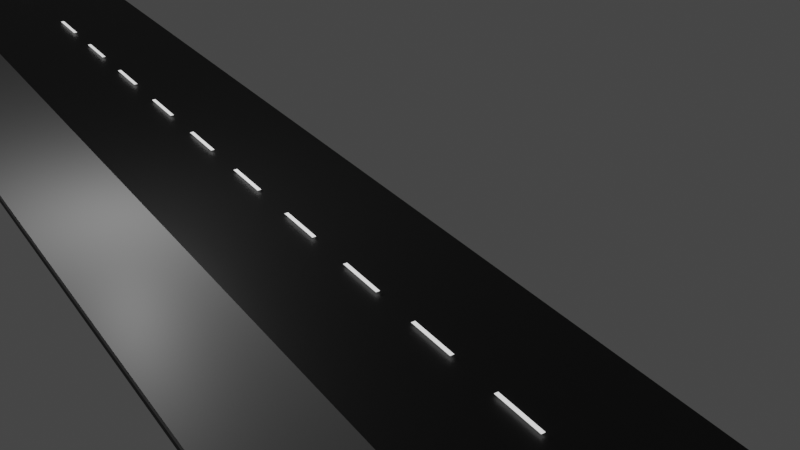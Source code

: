# Source: road.blend  (saved by Blender 2.82.7; exported with 4.5.12 LTS)
import bpy
from mathutils import Matrix  # noqa: F401  (used for matrix-valued properties, if any)

bpy.ops.wm.read_factory_settings(use_empty=True)
scene = bpy.context.scene
scene.name = 'Scene'

# ---- collections
col_collection = bpy.data.collections.new('Collection'); scene.collection.children.link(col_collection)

# ---- materials (node trees are filled in below, after node groups)
mat_sidewalk_grey = bpy.data.materials.new('sidewalk.grey')
mat_sidewalk_grey.use_transparent_shadow = False
mat_road_black = bpy.data.materials.new('road.black')
mat_road_black.use_transparent_shadow = False
mat_line_white = bpy.data.materials.new('line.white')
mat_line_white.use_transparent_shadow = False

# ---- material node trees
mat_sidewalk_grey.use_nodes = True; mat_sidewalk_grey.node_tree.nodes.clear()
_N = mat_sidewalk_grey.node_tree.nodes; _L = mat_sidewalk_grey.node_tree.links
n0 = _N.new('ShaderNodeOutputMaterial'); n0.name = 'Material Output'; n0.location = (300, 300)
n1 = _N.new('ShaderNodeBsdfPrincipled'); n1.name = 'Principled BSDF'; n1.location = (10, 300)
n1.distribution = 'GGX'
n1.subsurface_method = 'BURLEY'
n1.inputs[0].default_value = (0.2847, 0.2847, 0.2847, 1.0)
n1.inputs[3].default_value = 1.45
n1.inputs[27].default_value = (0.0, 0.0, 0.0, 1.0)
n1.inputs[28].default_value = 1.0
_L.new(n1.outputs[0], n0.inputs[0])
n0.is_active_output = True
mat_road_black.use_nodes = True; mat_road_black.node_tree.nodes.clear()
_N = mat_road_black.node_tree.nodes; _L = mat_road_black.node_tree.links
n0 = _N.new('ShaderNodeOutputMaterial'); n0.name = 'Material Output'; n0.location = (300, 300)
n1 = _N.new('ShaderNodeBsdfPrincipled'); n1.name = 'Principled BSDF'; n1.location = (10, 300)
n1.distribution = 'GGX'
n1.subsurface_method = 'BURLEY'
n1.inputs[0].default_value = (0.01314, 0.01314, 0.01314, 1.0)
n1.inputs[3].default_value = 1.45
n1.inputs[27].default_value = (0.0, 0.0, 0.0, 1.0)
n1.inputs[28].default_value = 1.0
_L.new(n1.outputs[0], n0.inputs[0])
n0.is_active_output = True
mat_line_white.use_nodes = True; mat_line_white.node_tree.nodes.clear()
_N = mat_line_white.node_tree.nodes; _L = mat_line_white.node_tree.links
n0 = _N.new('ShaderNodeOutputMaterial'); n0.name = 'Material Output'; n0.location = (300, 300)
n1 = _N.new('ShaderNodeBsdfPrincipled'); n1.name = 'Principled BSDF'; n1.location = (10, 300)
n1.distribution = 'GGX'
n1.subsurface_method = 'BURLEY'
n1.inputs[2].default_value = 0.7364
n1.inputs[3].default_value = 1.45
n1.inputs[28].default_value = 1.0
_L.new(n1.outputs[0], n0.inputs[0])
n0.is_active_output = True

# ---- world
world_world = bpy.data.worlds.new('World'); scene.world = world_world
world_world.use_nodes = True; world_world.node_tree.nodes.clear()
_N = world_world.node_tree.nodes; _L = world_world.node_tree.links
n0 = _N.new('ShaderNodeOutputWorld'); n0.name = 'World Output'; n0.location = (300, 300)
n1 = _N.new('ShaderNodeBackground'); n1.name = 'Background'; n1.location = (10, 300)
n1.inputs[0].default_value = (0.05088, 0.05088, 0.05088, 1.0)
_L.new(n1.outputs[0], n0.inputs[0])
n0.is_active_output = True
world_world.color = (0.05088, 0.05088, 0.05088)
world_world.use_sun_shadow = False
world_world.sun_shadow_jitter_overblur = 0.0

# ---- cameras
cam_camera = bpy.data.cameras.new('Camera')
cam_camera.clip_end = 100.0
cam_camera.ortho_scale = 7.314

# ---- lights
light_light = bpy.data.lights.new('Light', 'POINT')
light_light.transmission_factor = 0.0
light_light.energy = 1000.0
light_light.shadow_soft_size = 0.1
light_light.shadow_maximum_resolution = 0.006
light_light.use_absolute_resolution = True

# ---- meshes
me_cube_001 = bpy.data.meshes.new('Cube.001')
me_cube_001.from_pydata([(-1.0, -1.0, -1.0), (-1.0, -1.0, 1.0), (-1.0, 1.0, -1.0), (-1.0, 1.0, 1.0), (1.0, -1.0, -1.0), (1.0, -1.0, 1.0), (1.0, 1.0, -1.0), (1.0, 1.0, 1.0)], [], [(0, 1, 3, 2), (2, 3, 7, 6), (6, 7, 5, 4), (4, 5, 1, 0), (2, 6, 4, 0), (7, 3, 1, 5)])
_uv = me_cube_001.uv_layers.new(name='UVMap')
_uv.uv.foreach_set('vector', [0.375, 0.0, 0.625, 0.0, 0.625, 0.25, 0.375, 0.25, 0.375, 0.25, 0.625, 0.25, 0.625, 0.5, 0.375, 0.5, 0.375, 0.5, 0.625, 0.5, 0.625, 0.75, 0.375, 0.75, 0.375, 0.75, 0.625, 0.75, 0.625, 1.0, 0.375, 1.0, 0.125, 0.5, 0.375, 0.5, 0.375, 0.75, 0.125, 0.75, 0.625, 0.5, 0.875, 0.5, 0.875, 0.75, 0.625, 0.75])
me_cube_001.materials.append(mat_sidewalk_grey)
me_cube_001.use_remesh_fix_poles = True
me_cube_001.use_remesh_preserve_attributes = False
me_cube_001.use_mirror_vertex_groups = False
me_cube_001.update()
me_cube_002 = bpy.data.meshes.new('Cube.002')
me_cube_002.from_pydata([(-1.0, -1.0, -1.0), (-1.0, -1.0, 1.0), (-1.0, 1.0, -1.0), (-1.0, 1.0, 1.0), (1.0, -1.0, -1.0), (1.0, -1.0, 1.0), (1.0, 1.0, -1.0), (1.0, 1.0, 1.0), (-0.04, -0.8333, 2.0), (0.04, -0.8333, 2.0), (-0.04, -0.5, 2.0), (0.04, -0.5, 2.0)], [], [(0, 1, 3, 2), (2, 3, 7, 6), (6, 7, 5, 4), (4, 5, 1, 0), (2, 6, 4, 0), (7, 3, 1, 5), (8, 9, 11, 10)])
_uv = me_cube_002.uv_layers.new(name='UVMap')
_uv.uv.foreach_set('vector', [0.375, 0.0, 0.625, 0.0, 0.625, 0.25, 0.375, 0.25, 0.375, 0.25, 0.625, 0.25, 0.625, 0.5, 0.375, 0.5, 0.375, 0.5, 0.625, 0.5, 0.625, 0.75, 0.375, 0.75, 0.375, 0.75, 0.625, 0.75, 0.625, 1.0, 0.375, 1.0, 0.125, 0.5, 0.375, 0.5, 0.375, 0.75, 0.125, 0.75, 0.625, 0.5, 0.875, 0.5, 0.875, 0.75, 0.625, 0.75, 0.0, 0.0, 1.0, 0.0, 1.0, 1.0, 0.0, 1.0])
me_cube_002.materials.append(mat_road_black)
me_cube_002.use_remesh_fix_poles = True
me_cube_002.use_remesh_preserve_attributes = False
me_cube_002.use_mirror_vertex_groups = False
me_cube_002.update()
me_plane = bpy.data.meshes.new('Plane')
me_plane.from_pydata([(-1.0, -1.0, 0.0), (1.0, -1.0, 0.0), (-1.0, 1.0, 0.0), (1.0, 1.0, 0.0)], [], [(0, 1, 3, 2)])
_uv = me_plane.uv_layers.new(name='UVMap')
_uv.uv.foreach_set('vector', [0.0, 0.0, 1.0, 0.0, 1.0, 1.0, 0.0, 1.0])
me_plane.materials.append(mat_line_white)
me_plane.use_remesh_fix_poles = True
me_plane.use_remesh_preserve_attributes = False
me_plane.use_mirror_vertex_groups = False
me_plane.update()
me_plane_002 = bpy.data.meshes.new('Plane.002')
me_plane_002.from_pydata([(-1.0, -1.0, 0.0), (1.0, -1.0, 0.0), (-1.0, 1.0, 0.0), (1.0, 1.0, 0.0)], [], [(0, 1, 3, 2)])
_uv = me_plane_002.uv_layers.new(name='UVMap')
_uv.uv.foreach_set('vector', [0.0, 0.0, 1.0, 0.0, 1.0, 1.0, 0.0, 1.0])
me_plane_002.materials.append(mat_line_white)
me_plane_002.use_remesh_fix_poles = True
me_plane_002.use_remesh_preserve_attributes = False
me_plane_002.use_mirror_vertex_groups = False
me_plane_002.update()
me_plane_003 = bpy.data.meshes.new('Plane.003')
me_plane_003.from_pydata([(-1.0, -1.0, 0.0), (1.0, -1.0, 0.0), (-1.0, 1.0, 0.0), (1.0, 1.0, 0.0)], [], [(0, 1, 3, 2)])
_uv = me_plane_003.uv_layers.new(name='UVMap')
_uv.uv.foreach_set('vector', [0.0, 0.0, 1.0, 0.0, 1.0, 1.0, 0.0, 1.0])
me_plane_003.materials.append(mat_line_white)
me_plane_003.use_remesh_fix_poles = True
me_plane_003.use_remesh_preserve_attributes = False
me_plane_003.use_mirror_vertex_groups = False
me_plane_003.update()
me_plane_004 = bpy.data.meshes.new('Plane.004')
me_plane_004.from_pydata([(-1.0, -1.0, 0.0), (1.0, -1.0, 0.0), (-1.0, 1.0, 0.0), (1.0, 1.0, 0.0)], [], [(0, 1, 3, 2)])
_uv = me_plane_004.uv_layers.new(name='UVMap')
_uv.uv.foreach_set('vector', [0.0, 0.0, 1.0, 0.0, 1.0, 1.0, 0.0, 1.0])
me_plane_004.materials.append(mat_line_white)
me_plane_004.use_remesh_fix_poles = True
me_plane_004.use_remesh_preserve_attributes = False
me_plane_004.use_mirror_vertex_groups = False
me_plane_004.update()
me_plane_005 = bpy.data.meshes.new('Plane.005')
me_plane_005.from_pydata([(-1.0, -1.0, 0.0), (1.0, -1.0, 0.0), (-1.0, 1.0, 0.0), (1.0, 1.0, 0.0)], [], [(0, 1, 3, 2)])
_uv = me_plane_005.uv_layers.new(name='UVMap')
_uv.uv.foreach_set('vector', [0.0, 0.0, 1.0, 0.0, 1.0, 1.0, 0.0, 1.0])
me_plane_005.materials.append(mat_line_white)
me_plane_005.use_remesh_fix_poles = True
me_plane_005.use_remesh_preserve_attributes = False
me_plane_005.use_mirror_vertex_groups = False
me_plane_005.update()
me_plane_006 = bpy.data.meshes.new('Plane.006')
me_plane_006.from_pydata([(-1.0, -1.0, 0.0), (1.0, -1.0, 0.0), (-1.0, 1.0, 0.0), (1.0, 1.0, 0.0)], [], [(0, 1, 3, 2)])
_uv = me_plane_006.uv_layers.new(name='UVMap')
_uv.uv.foreach_set('vector', [0.0, 0.0, 1.0, 0.0, 1.0, 1.0, 0.0, 1.0])
me_plane_006.materials.append(mat_line_white)
me_plane_006.use_remesh_fix_poles = True
me_plane_006.use_remesh_preserve_attributes = False
me_plane_006.use_mirror_vertex_groups = False
me_plane_006.update()
me_plane_007 = bpy.data.meshes.new('Plane.007')
me_plane_007.from_pydata([(-1.0, -1.0, 0.0), (1.0, -1.0, 0.0), (-1.0, 1.0, 0.0), (1.0, 1.0, 0.0)], [], [(0, 1, 3, 2)])
_uv = me_plane_007.uv_layers.new(name='UVMap')
_uv.uv.foreach_set('vector', [0.0, 0.0, 1.0, 0.0, 1.0, 1.0, 0.0, 1.0])
me_plane_007.materials.append(mat_line_white)
me_plane_007.use_remesh_fix_poles = True
me_plane_007.use_remesh_preserve_attributes = False
me_plane_007.use_mirror_vertex_groups = False
me_plane_007.update()
me_plane_008 = bpy.data.meshes.new('Plane.008')
me_plane_008.from_pydata([(-1.0, -1.0, 0.0), (1.0, -1.0, 0.0), (-1.0, 1.0, 0.0), (1.0, 1.0, 0.0)], [], [(0, 1, 3, 2)])
_uv = me_plane_008.uv_layers.new(name='UVMap')
_uv.uv.foreach_set('vector', [0.0, 0.0, 1.0, 0.0, 1.0, 1.0, 0.0, 1.0])
me_plane_008.materials.append(mat_line_white)
me_plane_008.use_remesh_fix_poles = True
me_plane_008.use_remesh_preserve_attributes = False
me_plane_008.use_mirror_vertex_groups = False
me_plane_008.update()
me_plane_009 = bpy.data.meshes.new('Plane.009')
me_plane_009.from_pydata([(-1.0, -1.0, 0.0), (1.0, -1.0, 0.0), (-1.0, 1.0, 0.0), (1.0, 1.0, 0.0)], [], [(0, 1, 3, 2)])
_uv = me_plane_009.uv_layers.new(name='UVMap')
_uv.uv.foreach_set('vector', [0.0, 0.0, 1.0, 0.0, 1.0, 1.0, 0.0, 1.0])
me_plane_009.materials.append(mat_line_white)
me_plane_009.use_remesh_fix_poles = True
me_plane_009.use_remesh_preserve_attributes = False
me_plane_009.use_mirror_vertex_groups = False
me_plane_009.update()
me_plane_010 = bpy.data.meshes.new('Plane.010')
me_plane_010.from_pydata([(-1.0, -1.0, 0.0), (1.0, -1.0, 0.0), (-1.0, 1.0, 0.0), (1.0, 1.0, 0.0)], [], [(0, 1, 3, 2)])
_uv = me_plane_010.uv_layers.new(name='UVMap')
_uv.uv.foreach_set('vector', [0.0, 0.0, 1.0, 0.0, 1.0, 1.0, 0.0, 1.0])
me_plane_010.materials.append(mat_line_white)
me_plane_010.use_remesh_fix_poles = True
me_plane_010.use_remesh_preserve_attributes = False
me_plane_010.use_mirror_vertex_groups = False
me_plane_010.update()
me_plane_011 = bpy.data.meshes.new('Plane.011')
me_plane_011.from_pydata([(-1.0, -1.0, 0.0), (1.0, -1.0, 0.0), (-1.0, 1.0, 0.0), (1.0, 1.0, 0.0)], [], [(0, 1, 3, 2)])
_uv = me_plane_011.uv_layers.new(name='UVMap')
_uv.uv.foreach_set('vector', [0.0, 0.0, 1.0, 0.0, 1.0, 1.0, 0.0, 1.0])
me_plane_011.materials.append(mat_line_white)
me_plane_011.use_remesh_fix_poles = True
me_plane_011.use_remesh_preserve_attributes = False
me_plane_011.use_mirror_vertex_groups = False
me_plane_011.update()
me_plane_012 = bpy.data.meshes.new('Plane.012')
me_plane_012.from_pydata([(-1.0, -1.0, 0.0), (1.0, -1.0, 0.0), (-1.0, 1.0, 0.0), (1.0, 1.0, 0.0)], [], [(0, 1, 3, 2)])
_uv = me_plane_012.uv_layers.new(name='UVMap')
_uv.uv.foreach_set('vector', [0.0, 0.0, 1.0, 0.0, 1.0, 1.0, 0.0, 1.0])
me_plane_012.materials.append(mat_line_white)
me_plane_012.use_remesh_fix_poles = True
me_plane_012.use_remesh_preserve_attributes = False
me_plane_012.use_mirror_vertex_groups = False
me_plane_012.update()

# ---- objects
ob_light = bpy.data.objects.new('Light', light_light)
ob_camera = bpy.data.objects.new('Camera', cam_camera)
ob_sidwalk = bpy.data.objects.new('sidwalk', me_cube_001)
ob_road = bpy.data.objects.new('road', me_cube_002)
ob_line_000 = bpy.data.objects.new('line.000', me_plane)
ob_line_002 = bpy.data.objects.new('line.002', me_plane_002)
ob_line_003 = bpy.data.objects.new('line.003', me_plane_003)
ob_line_004 = bpy.data.objects.new('line.004', me_plane_004)
ob_line_005 = bpy.data.objects.new('line.005', me_plane_005)
ob_line_006 = bpy.data.objects.new('line.006', me_plane_006)
ob_line_007 = bpy.data.objects.new('line.007', me_plane_007)
ob_line_008 = bpy.data.objects.new('line.008', me_plane_008)
ob_line_009 = bpy.data.objects.new('line.009', me_plane_009)
ob_line_010 = bpy.data.objects.new('line.010', me_plane_010)
ob_line_011 = bpy.data.objects.new('line.011', me_plane_011)
ob_line_012 = bpy.data.objects.new('line.012', me_plane_012)

# ---- transforms, parenting, visibility, modifiers, constraints
ob_light.location = (4.076, 1.005, 5.904)
ob_light.rotation_euler = (0.6503, 0.05522, 1.866)
ob_light.lock_rotations_4d = False
ob_light.empty_display_type = 'ARROWS'
ob_light.color = (0.0, 0.0, 0.0, 0.0)
ob_light.lineart.crease_threshold = 0.0
ob_camera.location = (37.6, -9.126, 18.71)
ob_camera.rotation_euler = (1.055, 0.003491, 0.993)
ob_camera.lock_rotations_4d = False
ob_camera.empty_display_type = 'ARROWS'
ob_camera.color = (0.0, 0.0, 0.0, 0.0)
ob_camera.display_type = 'WIRE'
ob_camera.lineart.crease_threshold = 0.0
ob_sidwalk.location = (0.0, 0.0, 0.0)
ob_sidwalk.scale = (25.0, 2.0, 0.1)
ob_sidwalk.lineart.crease_threshold = 0.0
ob_road.location = (0.0, 4.0, -0.2)
ob_road.scale = (25.0, 6.0, 0.1)
ob_road.lineart.crease_threshold = 0.0
ob_line_000.location = (-24.0, 6.0, 0.0)
ob_line_000.scale = (1.0, 0.075, 1.0)
ob_line_000.lineart.crease_threshold = 0.0
ob_line_002.location = (-15.99, 6.0, 0.0)
ob_line_002.scale = (1.0, 0.075, 1.0)
ob_line_002.lineart.crease_threshold = 0.0
ob_line_003.location = (-12.01, 6.0, 0.0)
ob_line_003.scale = (1.0, 0.075, 1.0)
ob_line_003.lineart.crease_threshold = 0.0
ob_line_004.location = (-8.022, 6.0, 0.0)
ob_line_004.scale = (1.0, 0.075, 1.0)
ob_line_004.lineart.crease_threshold = 0.0
ob_line_005.location = (-3.982, 6.0, 0.0)
ob_line_005.scale = (1.0, 0.075, 1.0)
ob_line_005.lineart.crease_threshold = 0.0
ob_line_006.location = (-0.01618, 6.0, 0.0)
ob_line_006.scale = (1.0, 0.075, 1.0)
ob_line_006.lineart.crease_threshold = 0.0
ob_line_007.location = (3.977, 6.0, 0.0)
ob_line_007.scale = (1.0, 0.075, 1.0)
ob_line_007.lineart.crease_threshold = 0.0
ob_line_008.location = (8.023, 6.0, 0.0)
ob_line_008.scale = (1.0, 0.075, 1.0)
ob_line_008.lineart.crease_threshold = 0.0
ob_line_009.location = (12.04, 6.0, 0.0)
ob_line_009.scale = (1.0, 0.075, 1.0)
ob_line_009.lineart.crease_threshold = 0.0
ob_line_010.location = (15.99, 6.0, 0.0)
ob_line_010.scale = (1.0, 0.075, 1.0)
ob_line_010.lineart.crease_threshold = 0.0
ob_line_011.location = (20.02, 6.0, 0.0)
ob_line_011.scale = (1.0, 0.075, 1.0)
ob_line_011.lineart.crease_threshold = 0.0
ob_line_012.location = (23.98, 6.063, 0.02801)
ob_line_012.scale = (1.0, 0.075, 1.0)
ob_line_012.lineart.crease_threshold = 0.0

# ---- collection membership
col_collection.objects.link(ob_light)
col_collection.objects.link(ob_camera)
col_collection.objects.link(ob_sidwalk)
col_collection.objects.link(ob_road)
col_collection.objects.link(ob_line_000)
col_collection.objects.link(ob_line_002)
col_collection.objects.link(ob_line_003)
col_collection.objects.link(ob_line_004)
col_collection.objects.link(ob_line_005)
col_collection.objects.link(ob_line_006)
col_collection.objects.link(ob_line_007)
col_collection.objects.link(ob_line_008)
col_collection.objects.link(ob_line_009)
col_collection.objects.link(ob_line_010)
col_collection.objects.link(ob_line_011)
col_collection.objects.link(ob_line_012)

# ---- scene / render settings (as saved in the file)
scene.camera = ob_camera
scene.frame_start = 1; scene.frame_end = 250; scene.frame_set(1)
scene.render.engine = 'BLENDER_EEVEE_NEXT'
scene.cycles.use_denoising = False
scene.cycles.samples = 128
scene.cycles.sampling_pattern = 'TABULATED_SOBOL'
scene.cycles.use_adaptive_sampling = False
scene.cycles.use_light_tree = False
scene.view_settings.view_transform = 'Filmic'
bpy.context.view_layer.update()
